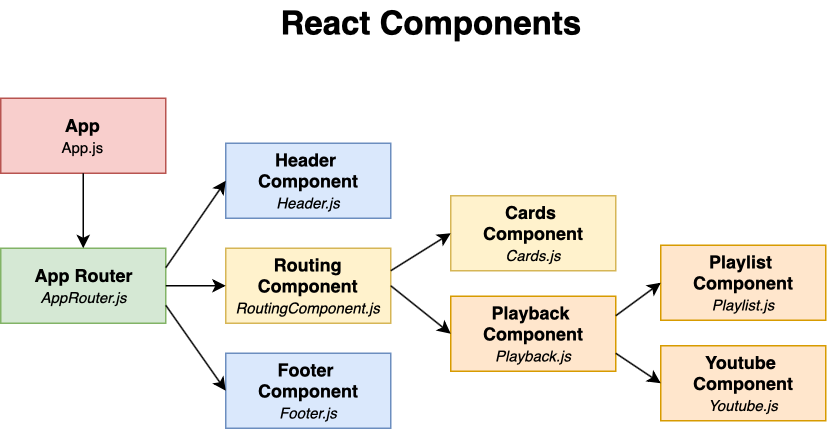

The diagram above was exported from draw.io. Its source (the exported page's mxGraphModel, read from the mxfile embedded in the PNG):
<mxGraphModel dx="903" dy="671" grid="1" gridSize="10" guides="1" tooltips="1" connect="1" arrows="1" fold="1" page="1" pageScale="1" pageWidth="850" pageHeight="1100" math="0" shadow="0">
  <root>
    <mxCell id="0" />
    <mxCell id="1" parent="0" />
    <mxCell id="GHEMcoM57aIY95rCzAtI-1" value="&lt;b&gt;App&lt;/b&gt;&lt;br&gt;&lt;font style=&quot;font-size: 10px&quot;&gt;App.js&lt;/font&gt;&lt;br&gt;" style="html=1;fillColor=#f8cecc;strokeColor=#b85450;" vertex="1" parent="1">
      <mxGeometry x="35" y="85" width="110" height="50" as="geometry" />
    </mxCell>
    <mxCell id="GHEMcoM57aIY95rCzAtI-3" value="&lt;b&gt;App Router&lt;/b&gt;&lt;br&gt;&lt;i&gt;&lt;font style=&quot;font-size: 10px&quot;&gt;AppRouter.js&lt;/font&gt;&lt;/i&gt;&lt;br&gt;" style="html=1;fillColor=#d5e8d4;strokeColor=#82b366;" vertex="1" parent="1">
      <mxGeometry x="35" y="185" width="110" height="50" as="geometry" />
    </mxCell>
    <mxCell id="GHEMcoM57aIY95rCzAtI-4" value="" style="endArrow=classic;html=1;exitX=0.5;exitY=1;exitDx=0;exitDy=0;" edge="1" parent="1" source="GHEMcoM57aIY95rCzAtI-1" target="GHEMcoM57aIY95rCzAtI-3">
      <mxGeometry width="50" height="50" relative="1" as="geometry">
        <mxPoint x="195" y="255" as="sourcePoint" />
        <mxPoint x="245" y="205" as="targetPoint" />
      </mxGeometry>
    </mxCell>
    <mxCell id="GHEMcoM57aIY95rCzAtI-5" value="&lt;b&gt;Routing&lt;br&gt;Component&lt;/b&gt;&lt;br&gt;&lt;i&gt;&lt;font style=&quot;font-size: 10px&quot;&gt;RoutingComponent.js&lt;/font&gt;&lt;/i&gt;&lt;br&gt;" style="html=1;fillColor=#fff2cc;strokeColor=#d6b656;" vertex="1" parent="1">
      <mxGeometry x="185" y="185" width="110" height="50" as="geometry" />
    </mxCell>
    <mxCell id="GHEMcoM57aIY95rCzAtI-6" value="" style="endArrow=classic;html=1;exitX=1;exitY=0.5;exitDx=0;exitDy=0;" edge="1" parent="1" source="GHEMcoM57aIY95rCzAtI-3" target="GHEMcoM57aIY95rCzAtI-5">
      <mxGeometry width="50" height="50" relative="1" as="geometry">
        <mxPoint x="235" y="205" as="sourcePoint" />
        <mxPoint x="235" y="255" as="targetPoint" />
      </mxGeometry>
    </mxCell>
    <mxCell id="GHEMcoM57aIY95rCzAtI-8" value="&lt;b&gt;Header &lt;br&gt;Component&lt;/b&gt;&lt;i&gt;&lt;font style=&quot;font-size: 10px&quot;&gt;&lt;br&gt;Header.js&lt;/font&gt;&lt;/i&gt;&lt;br&gt;" style="html=1;fillColor=#dae8fc;strokeColor=#6c8ebf;" vertex="1" parent="1">
      <mxGeometry x="185" y="115" width="110" height="50" as="geometry" />
    </mxCell>
    <mxCell id="GHEMcoM57aIY95rCzAtI-9" value="" style="endArrow=classic;html=1;exitX=1;exitY=0.25;exitDx=0;exitDy=0;entryX=0;entryY=0.5;entryDx=0;entryDy=0;" edge="1" parent="1" source="GHEMcoM57aIY95rCzAtI-3" target="GHEMcoM57aIY95rCzAtI-8">
      <mxGeometry width="50" height="50" relative="1" as="geometry">
        <mxPoint x="100" y="245" as="sourcePoint" />
        <mxPoint x="100" y="285" as="targetPoint" />
      </mxGeometry>
    </mxCell>
    <mxCell id="GHEMcoM57aIY95rCzAtI-11" value="&lt;b&gt;Cards&amp;nbsp;&lt;br&gt;Component&lt;/b&gt;&lt;br&gt;&lt;font size=&quot;1&quot;&gt;&lt;i&gt;Cards.js&lt;/i&gt;&lt;/font&gt;&lt;br&gt;" style="html=1;fillColor=#fff2cc;strokeColor=#d6b656;" vertex="1" parent="1">
      <mxGeometry x="335" y="150" width="110" height="50" as="geometry" />
    </mxCell>
    <mxCell id="GHEMcoM57aIY95rCzAtI-12" value="&lt;b&gt;Footer&amp;nbsp;&lt;br&gt;Component&lt;/b&gt;&lt;i&gt;&lt;font style=&quot;font-size: 10px&quot;&gt;&lt;br&gt;Footer.js&lt;/font&gt;&lt;/i&gt;&lt;br&gt;" style="html=1;fillColor=#dae8fc;strokeColor=#6c8ebf;" vertex="1" parent="1">
      <mxGeometry x="185" y="255" width="110" height="50" as="geometry" />
    </mxCell>
    <mxCell id="GHEMcoM57aIY95rCzAtI-13" value="" style="endArrow=classic;html=1;entryX=0;entryY=0.5;entryDx=0;entryDy=0;" edge="1" parent="1" target="GHEMcoM57aIY95rCzAtI-11">
      <mxGeometry width="50" height="50" relative="1" as="geometry">
        <mxPoint x="295" y="200" as="sourcePoint" />
        <mxPoint x="195" y="210" as="targetPoint" />
      </mxGeometry>
    </mxCell>
    <mxCell id="GHEMcoM57aIY95rCzAtI-14" value="" style="endArrow=classic;html=1;entryX=0;entryY=0.5;entryDx=0;entryDy=0;exitX=1;exitY=0.75;exitDx=0;exitDy=0;" edge="1" parent="1" source="GHEMcoM57aIY95rCzAtI-3" target="GHEMcoM57aIY95rCzAtI-12">
      <mxGeometry width="50" height="50" relative="1" as="geometry">
        <mxPoint x="205" y="355" as="sourcePoint" />
        <mxPoint x="255" y="220" as="targetPoint" />
      </mxGeometry>
    </mxCell>
    <mxCell id="GHEMcoM57aIY95rCzAtI-15" value="React Components" style="text;html=1;resizable=0;points=[];autosize=1;align=left;verticalAlign=top;spacingTop=-4;fontStyle=1;fontSize=22;" vertex="1" parent="1">
      <mxGeometry x="220" y="20" width="120" height="20" as="geometry" />
    </mxCell>
    <mxCell id="GHEMcoM57aIY95rCzAtI-17" value="&lt;b&gt;Playback&amp;nbsp;&lt;br&gt;Component&lt;/b&gt;&lt;br&gt;&lt;font size=&quot;1&quot;&gt;&lt;i&gt;Playback.js&lt;/i&gt;&lt;/font&gt;&lt;br&gt;" style="html=1;fillColor=#ffe6cc;strokeColor=#d79b00;" vertex="1" parent="1">
      <mxGeometry x="335" y="217" width="110" height="50" as="geometry" />
    </mxCell>
    <mxCell id="GHEMcoM57aIY95rCzAtI-18" value="" style="endArrow=classic;html=1;entryX=0;entryY=0.5;entryDx=0;entryDy=0;exitX=1;exitY=0.75;exitDx=0;exitDy=0;" edge="1" parent="1" target="GHEMcoM57aIY95rCzAtI-17">
      <mxGeometry width="50" height="50" relative="1" as="geometry">
        <mxPoint x="295" y="210" as="sourcePoint" />
        <mxPoint x="355" y="182" as="targetPoint" />
      </mxGeometry>
    </mxCell>
    <mxCell id="GHEMcoM57aIY95rCzAtI-19" style="edgeStyle=orthogonalEdgeStyle;rounded=0;orthogonalLoop=1;jettySize=auto;html=1;exitX=0.5;exitY=1;exitDx=0;exitDy=0;fontSize=22;fillColor=#fff2cc;strokeColor=#d6b656;" edge="1" parent="1" source="GHEMcoM57aIY95rCzAtI-17" target="GHEMcoM57aIY95rCzAtI-17">
      <mxGeometry relative="1" as="geometry" />
    </mxCell>
    <mxCell id="GHEMcoM57aIY95rCzAtI-22" value="&lt;b&gt;Playlist&amp;nbsp;&lt;br&gt;Component&lt;/b&gt;&lt;br&gt;&lt;font size=&quot;1&quot;&gt;&lt;i&gt;Playlist.js&lt;/i&gt;&lt;/font&gt;&lt;br&gt;" style="html=1;fillColor=#ffe6cc;strokeColor=#d79b00;" vertex="1" parent="1">
      <mxGeometry x="475" y="183" width="110" height="50" as="geometry" />
    </mxCell>
    <mxCell id="GHEMcoM57aIY95rCzAtI-23" value="&lt;b&gt;Youtube&amp;nbsp;&lt;br&gt;Component&lt;/b&gt;&lt;br&gt;&lt;font size=&quot;1&quot;&gt;&lt;i&gt;Youtube.js&lt;/i&gt;&lt;/font&gt;&lt;br&gt;" style="html=1;fillColor=#ffe6cc;strokeColor=#d79b00;" vertex="1" parent="1">
      <mxGeometry x="475" y="250" width="110" height="50" as="geometry" />
    </mxCell>
    <mxCell id="GHEMcoM57aIY95rCzAtI-24" style="edgeStyle=orthogonalEdgeStyle;rounded=0;orthogonalLoop=1;jettySize=auto;html=1;exitX=0.5;exitY=1;exitDx=0;exitDy=0;fontSize=22;fillColor=#ffe6cc;strokeColor=#d79b00;" edge="1" parent="1" source="GHEMcoM57aIY95rCzAtI-23" target="GHEMcoM57aIY95rCzAtI-23">
      <mxGeometry relative="1" as="geometry" />
    </mxCell>
    <mxCell id="GHEMcoM57aIY95rCzAtI-25" value="" style="endArrow=classic;html=1;entryX=0;entryY=0.5;entryDx=0;entryDy=0;exitX=1;exitY=0.75;exitDx=0;exitDy=0;" edge="1" parent="1" source="GHEMcoM57aIY95rCzAtI-17" target="GHEMcoM57aIY95rCzAtI-23">
      <mxGeometry width="50" height="50" relative="1" as="geometry">
        <mxPoint x="305" y="220" as="sourcePoint" />
        <mxPoint x="345" y="252" as="targetPoint" />
      </mxGeometry>
    </mxCell>
    <mxCell id="GHEMcoM57aIY95rCzAtI-26" value="" style="endArrow=classic;html=1;entryX=0;entryY=0.5;entryDx=0;entryDy=0;exitX=1;exitY=0.25;exitDx=0;exitDy=0;" edge="1" parent="1" source="GHEMcoM57aIY95rCzAtI-17" target="GHEMcoM57aIY95rCzAtI-22">
      <mxGeometry width="50" height="50" relative="1" as="geometry">
        <mxPoint x="305" y="210" as="sourcePoint" />
        <mxPoint x="345" y="185" as="targetPoint" />
      </mxGeometry>
    </mxCell>
  </root>
</mxGraphModel>